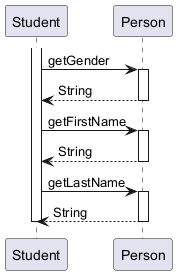

The diagram above was rendered by PlantUML. Its source (embedded in the PNG):
@startuml

participant Student
participant Person

activate Student
	Student -> Person : getGender
	activate Person
		Person --> Student : String
	deactivate Person
	Student -> Person : getFirstName
	activate Person
		Person --> Student : String
	deactivate Person
	Student -> Person : getLastName
	activate Person
		Person --> Student : String
	deactivate Person
deactivate Student

@enduml